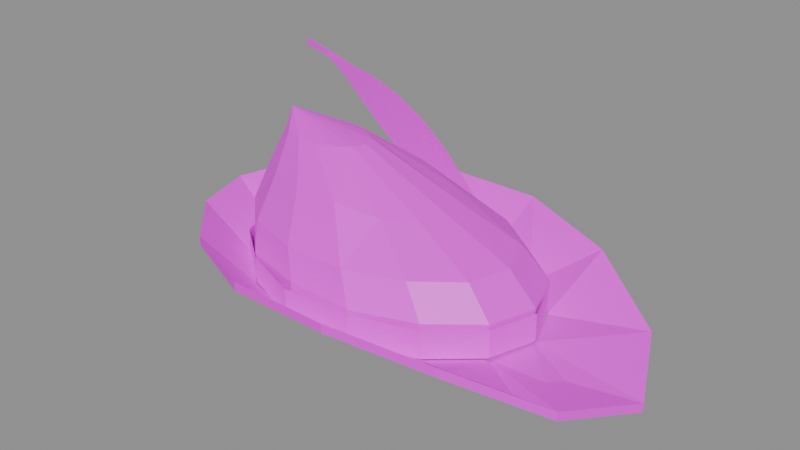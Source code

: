 # Source: gear.hat.blend  (saved by Blender 5.2.45; exported with 4.5.12 LTS)
import bpy
from mathutils import Matrix  # noqa: F401  (used for matrix-valued properties, if any)

bpy.ops.wm.read_factory_settings(use_empty=True)
scene = bpy.context.scene
scene.name = 'Scene'

# ---- images (referenced by path relative to the original .blend; pixels are not part of the script)
import os
ASSET_DIR = os.environ.get("B2B_ASSET_DIR", "")  # directory of the original .blend (textures are referenced by path, not embedded)
HERE = os.path.dirname(os.path.abspath(__file__))  # packed textures are extracted next to this script under _unpacked/

def load_image(name, relpath, width, height, colorspace="sRGB"):
    """Load a texture the original file referenced (path relative to the .blend, or extracted next to this script)."""
    p = next((c for c in (os.path.join(HERE, relpath), os.path.join(ASSET_DIR, relpath)) if relpath and os.path.exists(c)), "")
    if p:
        img = bpy.data.images.load(p, check_existing=True)
        img.name = name
    else:  # same state as the original file: an image datablock whose file is absent (Cycles renders it pink)
        img = bpy.data.images.new(name, width, height)
        img.source = "FILE"
        img.filepath = "//" + (relpath or name)
    img.colorspace_settings.name = colorspace
    return img
img_palette_png = load_image('palette.png', 'palette.png', 1024, 1024, 'sRGB')

# ---- materials (node trees are filled in below, after node groups)
mat_palette = bpy.data.materials.new('palette')

# ---- material node trees
mat_palette.use_nodes = True; mat_palette.node_tree.nodes.clear()
_N = mat_palette.node_tree.nodes; _L = mat_palette.node_tree.links
n0 = _N.new('ShaderNodeBsdfPrincipled'); n0.name = 'Principled BSDF'; n0.location = (-200, 100)
n0.inputs[10].default_value = 0.005
n1 = _N.new('ShaderNodeOutputMaterial'); n1.name = 'Material Output'; n1.location = (200, 100)
n2 = _N.new('ShaderNodeTexImage'); n2.name = 'Image Texture'; n2.location = (0, 0)
n2.image = img_palette_png
n2.interpolation = 'Closest'
_L.new(n0.outputs[0], n1.inputs[0])
_L.new(n2.outputs[0], n0.inputs[0])
n1.is_active_output = True

# ---- meshes
me_hat = bpy.data.meshes.new('hat')
me_hat.from_pydata([(0.135, 0.0, -0.055), (0.1193, 0.03914, -0.055), (0.08378, 0.07159, -0.055), (0.0302, 0.09018, -0.055), (-0.03091, 0.0923, -0.055), (-0.08349, 0.07135, -0.055), (-0.1248, 0.04095, -0.055), (-0.1358, 1.133e-17, -0.055), (-0.1246, -0.04089, -0.055), (-0.08338, -0.07125, -0.055), (-0.03056, -0.09125, -0.055), (0.02979, -0.08896, -0.055), (0.08473, -0.07241, -0.055), (0.1225, -0.04019, -0.055), (0.1369, 0.0, -0.025), (0.1236, 0.04057, -0.025), (0.08355, 0.0714, -0.025), (0.0306, 0.09137, -0.025), (-0.03029, 0.09044, -0.025), (-0.08702, 0.07436, -0.025), (-0.1226, 0.04024, -0.025), (-0.1358, 1.133e-17, -0.025), (-0.1217, -0.03993, -0.025), (-0.08593, -0.07343, -0.025), (-0.02974, -0.08879, -0.025), (0.03056, -0.09123, -0.025), (0.08444, -0.07216, -0.025), (0.1239, -0.04066, -0.025), (0.1122, 0.0, 0.0), (0.09996, 0.03594, 0.0), (0.065, 0.06437, 0.0), (0.01514, 0.07928, 0.0), (-0.03999, 0.08174, 0.0), (-0.08916, 0.0645, 0.0), (-0.1245, 0.03612, 0.0), (-0.1362, 1.014e-17, 0.0), (-0.1237, -0.03586, 0.0), (-0.09011, -0.0653, 0.0), (-0.03974, -0.08102, 0.0), (0.01574, -0.08102, 0.0), (0.06501, -0.06438, 0.0), (0.1011, -0.03632, 0.0), (0.0545, 0.0, 0.025), (0.04606, 0.02418, 0.02599), (0.02104, 0.04354, 0.02877), (-0.01528, 0.05353, 0.035), (-0.05442, 0.0527, 0.035), (-0.09105, 0.04354, 0.035), (-0.1149, 0.02385, 0.035), (-0.1227, 6.653e-18, 0.035), (-0.1139, -0.02353, 0.035), (-0.08948, -0.04233, 0.035), (-0.0547, -0.05347, 0.035), (-0.0153, -0.05346, 0.035), (0.02066, -0.04324, 0.02877), (0.04526, -0.02395, 0.02599), (-0.02994, 0.0, 0.062), (-0.03301, 0.01133, 0.062), (-0.04487, 0.02005, 0.062), (-0.06087, 0.02546, 0.062), (-0.07905, 0.02522, 0.062), (-0.09502, 0.01996, 0.062), (-0.1073, 0.01144, 0.062), (-0.1111, 3.205e-18, 0.062), (-0.1065, -0.01117, 0.062), (-0.09519, -0.02009, 0.062), (-0.07897, -0.02501, 0.062), (-0.06102, -0.02503, 0.062), (-0.04515, -0.01982, 0.062), (-0.03369, -0.01112, 0.062), (-0.11, 0.0, 0.075), (0.1383, 0.0, -0.053), (0.1222, 0.04031, -0.053), (0.0858, 0.07368, -0.053), (0.03096, 0.09288, -0.053), (-0.03167, 0.09503, -0.053), (-0.08557, 0.07348, -0.053), (-0.1278, 0.04216, -0.053), (-0.1391, 1.167e-17, -0.053), (-0.1277, -0.04211, -0.053), (-0.08547, -0.07339, -0.053), (-0.03134, -0.09403, -0.053), (0.03051, -0.09154, -0.053), (0.08692, -0.07464, -0.053), (0.1255, -0.0414, -0.053), (0.1383, 0.0, -0.029), (0.1224, 0.04038, -0.029), (0.08524, 0.0732, -0.029), (0.03086, 0.09259, -0.029), (-0.03139, 0.09419, -0.029), (-0.08546, 0.07338, -0.029), (-0.1265, 0.0417, -0.029), (-0.1384, 1.16e-17, -0.029), (-0.1269, -0.04185, -0.029), (-0.08571, -0.0736, -0.029), (-0.03151, -0.09453, -0.029), (0.03019, -0.09059, -0.029), (0.08754, -0.07517, -0.029), (0.125, -0.04122, -0.029), (0.01, 0.09752, -0.055), (0.045, 0.09752, -0.055), (0.045, 0.09752, -0.025), (0.01, 0.09752, -0.025), (0.1364, 0.0, -0.055), (0.2314, 0.0, -0.067), (0.2314, 0.0, -0.075), (0.1228, 0.04032, -0.055), (0.2003, 0.06575, -0.05169), (0.2003, 0.06575, -0.05969), (0.08501, 0.07265, -0.055), (0.1284, 0.1098, -0.02382), (0.1284, 0.1098, -0.03182), (0.03034, 0.09059, -0.055), (0.04481, 0.1338, -0.01063), (0.04481, 0.1338, -0.01863), (-0.03034, 0.09059, -0.055), (-0.04463, 0.1333, -0.01), (-0.04463, 0.1333, -0.018), (-0.08501, 0.07265, -0.055), (-0.1192, 0.1019, -0.01), (-0.1192, 0.1019, -0.018), (-0.1228, 0.04032, -0.055), (-0.1656, 0.05435, -0.01), (-0.1656, 0.05435, -0.018), (-0.1364, 1.138e-17, -0.055), (-0.1814, 1.514e-17, -0.01), (-0.1814, 1.514e-17, -0.018), (-0.1228, -0.04032, -0.055), (-0.1656, -0.05435, -0.01), (-0.1656, -0.05435, -0.018), (-0.08501, -0.07265, -0.055), (-0.1192, -0.1019, -0.01), (-0.1192, -0.1019, -0.018), (-0.03034, -0.09059, -0.055), (-0.04463, -0.1333, -0.01), (-0.04463, -0.1333, -0.018), (0.03034, -0.09059, -0.055), (0.04481, -0.1338, -0.01063), (0.04481, -0.1338, -0.01863), (0.08501, -0.07265, -0.055), (0.1284, -0.1098, -0.02382), (0.1284, -0.1098, -0.03182), (0.1228, -0.04032, -0.055), (0.2003, -0.06575, -0.05169), (0.2003, -0.06575, -0.05969), (0.0156, 0.09936, -0.0404), (0.02264, 0.09936, -0.03176), (0.0156, 0.09836, -0.0404), (0.02264, 0.09836, -0.03176), (-0.02051, 0.1031, -0.02562), (-0.003693, 0.1031, -0.002878), (-0.02051, 0.1021, -0.02562), (-0.003693, 0.1021, -0.002878), (-0.05364, 0.1069, -0.01175), (-0.03181, 0.1069, 0.02205), (-0.05364, 0.1059, -0.01175), (-0.03181, 0.1059, 0.02205), (-0.08353, 0.1106, 0.002838), (-0.06188, 0.1106, 0.04205), (-0.08353, 0.1096, 0.002838), (-0.06188, 0.1096, 0.04205), (-0.1107, 0.1144, 0.01914), (-0.09358, 0.1144, 0.05652), (-0.1107, 0.1134, 0.01914), (-0.09358, 0.1134, 0.05652), (-0.1364, 0.1181, 0.03729), (-0.1262, 0.1181, 0.06537), (-0.1364, 0.1171, 0.03729), (-0.1262, 0.1171, 0.06537), (-0.1622, 0.1219, 0.05643), (-0.1587, 0.1219, 0.06914), (-0.1622, 0.1209, 0.05643), (-0.1587, 0.1209, 0.06914), (-0.19, 0.1256, 0.07109), (-0.19, 0.1256, 0.07109), (-0.19, 0.1246, 0.07109), (-0.19, 0.1246, 0.07109), (-0.22, 0.1294, 0.075), (-0.22, 0.1294, 0.075), (-0.22, 0.1284, 0.075), (-0.22, 0.1284, 0.075), (0.02, 0.1009, -0.038), (-0.01, 0.1046, -0.01441), (-0.01, 0.1046, -0.008406), (0.02, 0.1009, -0.032), (0.02, 0.1024, -0.032), (-0.01, 0.1061, -0.008406), (-0.01, 0.1061, -0.01441), (0.02, 0.1024, -0.038), (-0.01, 0.1046, -0.01441), (-0.04, 0.1084, 0.006375), (-0.04, 0.1084, 0.01238), (-0.01, 0.1046, -0.008406), (-0.01, 0.1061, -0.008406), (-0.04, 0.1099, 0.01238), (-0.04, 0.1099, 0.006375), (-0.01, 0.1061, -0.01441), (-0.04, 0.1084, 0.006375), (-0.07, 0.1121, 0.02434), (-0.07, 0.1121, 0.03034), (-0.04, 0.1084, 0.01238), (-0.04, 0.1099, 0.01238), (-0.07, 0.1136, 0.03034), (-0.07, 0.1136, 0.02434), (-0.04, 0.1099, 0.006375), (-0.07, 0.1121, 0.02434), (-0.1, 0.1159, 0.0395), (-0.1, 0.1159, 0.0455), (-0.07, 0.1121, 0.03034), (-0.07, 0.1136, 0.03034), (-0.1, 0.1174, 0.0455), (-0.1, 0.1174, 0.0395), (-0.07, 0.1136, 0.02434), (-0.1, 0.1159, 0.0395), (-0.13, 0.1196, 0.05184), (-0.13, 0.1196, 0.05784), (-0.1, 0.1159, 0.0455), (-0.1, 0.1174, 0.0455), (-0.13, 0.1211, 0.05784), (-0.13, 0.1211, 0.05184), (-0.1, 0.1174, 0.0395), (-0.13, 0.1196, 0.05184), (-0.16, 0.1234, 0.06137), (-0.16, 0.1234, 0.06737), (-0.13, 0.1196, 0.05784), (-0.13, 0.1211, 0.05784), (-0.16, 0.1249, 0.06737), (-0.16, 0.1249, 0.06137), (-0.13, 0.1211, 0.05184), (-0.16, 0.1234, 0.06137), (-0.19, 0.1271, 0.06809), (-0.19, 0.1271, 0.07409), (-0.16, 0.1234, 0.06737), (-0.16, 0.1249, 0.06737), (-0.19, 0.1286, 0.07409), (-0.19, 0.1286, 0.06809), (-0.16, 0.1249, 0.06137), (-0.19, 0.1271, 0.06809), (-0.22, 0.1309, 0.072), (-0.22, 0.1309, 0.078), (-0.19, 0.1271, 0.07409), (-0.19, 0.1286, 0.07409), (-0.22, 0.1324, 0.078), (-0.22, 0.1324, 0.072), (-0.19, 0.1286, 0.06809)], [], [(0, 1, 15, 14), (1, 2, 16, 15), (2, 3, 17, 16), (3, 4, 18, 17), (4, 5, 19, 18), (5, 6, 20, 19), (6, 7, 21, 20), (7, 8, 22, 21), (8, 9, 23, 22), (9, 10, 24, 23), (10, 11, 25, 24), (11, 12, 26, 25), (12, 13, 27, 26), (13, 0, 14, 27), (14, 15, 29, 28), (15, 16, 30, 29), (16, 17, 31, 30), (17, 18, 32, 31), (18, 19, 33, 32), (19, 20, 34, 33), (20, 21, 35, 34), (21, 22, 36, 35), (22, 23, 37, 36), (23, 24, 38, 37), (24, 25, 39, 38), (25, 26, 40, 39), (26, 27, 41, 40), (27, 14, 28, 41), (28, 29, 43, 42), (29, 30, 44, 43), (30, 31, 45, 44), (31, 32, 46, 45), (32, 33, 47, 46), (33, 34, 48, 47), (34, 35, 49, 48), (35, 36, 50, 49), (36, 37, 51, 50), (37, 38, 52, 51), (38, 39, 53, 52), (39, 40, 54, 53), (40, 41, 55, 54), (41, 28, 42, 55), (42, 43, 57, 56), (43, 44, 58, 57), (44, 45, 59, 58), (45, 46, 60, 59), (46, 47, 61, 60), (47, 48, 62, 61), (48, 49, 63, 62), (49, 50, 64, 63), (50, 51, 65, 64), (51, 52, 66, 65), (52, 53, 67, 66), (53, 54, 68, 67), (54, 55, 69, 68), (55, 42, 56, 69), (56, 57, 70), (57, 58, 70), (58, 59, 70), (59, 60, 70), (60, 61, 70), (61, 62, 70), (62, 63, 70), (63, 64, 70), (64, 65, 70), (65, 66, 70), (66, 67, 70), (67, 68, 70), (68, 69, 70), (69, 56, 70), (71, 72, 86, 85), (72, 73, 87, 86), (73, 74, 88, 87), (74, 75, 89, 88), (75, 76, 90, 89), (76, 77, 91, 90), (77, 78, 92, 91), (78, 79, 93, 92), (79, 80, 94, 93), (80, 81, 95, 94), (81, 82, 96, 95), (82, 83, 97, 96), (83, 84, 98, 97), (84, 71, 85, 98), (99, 102, 101, 100), (103, 104, 107, 106), (104, 105, 108, 107), (105, 103, 106, 108), (106, 107, 110, 109), (107, 108, 111, 110), (108, 106, 109, 111), (109, 110, 113, 112), (110, 111, 114, 113), (111, 109, 112, 114), (112, 113, 116, 115), (113, 114, 117, 116), (114, 112, 115, 117), (115, 116, 119, 118), (116, 117, 120, 119), (117, 115, 118, 120), (118, 119, 122, 121), (119, 120, 123, 122), (120, 118, 121, 123), (121, 122, 125, 124), (122, 123, 126, 125), (123, 121, 124, 126), (124, 125, 128, 127), (125, 126, 129, 128), (126, 124, 127, 129), (127, 128, 131, 130), (128, 129, 132, 131), (129, 127, 130, 132), (130, 131, 134, 133), (131, 132, 135, 134), (132, 130, 133, 135), (133, 134, 137, 136), (134, 135, 138, 137), (135, 133, 136, 138), (136, 137, 140, 139), (137, 138, 141, 140), (138, 136, 139, 141), (139, 140, 143, 142), (140, 141, 144, 143), (141, 139, 142, 144), (142, 143, 104, 103), (143, 144, 105, 104), (144, 142, 103, 105), (145, 149, 150, 146), (148, 152, 151, 147), (149, 153, 154, 150), (152, 156, 155, 151), (153, 157, 158, 154), (156, 160, 159, 155), (157, 161, 162, 158), (160, 164, 163, 159), (161, 165, 166, 162), (164, 168, 167, 163), (165, 169, 170, 166), (168, 172, 171, 167), (169, 173, 174, 170), (172, 176, 175, 171), (173, 177, 178, 174), (176, 180, 179, 175), (181, 182, 183, 184), (185, 186, 187, 188), (189, 190, 191, 192), (193, 194, 195, 196), (197, 198, 199, 200), (201, 202, 203, 204), (205, 206, 207, 208), (209, 210, 211, 212), (213, 214, 215, 216), (217, 218, 219, 220), (221, 222, 223, 224), (225, 226, 227, 228), (229, 230, 231, 232), (233, 234, 235, 236), (237, 238, 239, 240), (241, 242, 243, 244)])
_uv = me_hat.uv_layers.new(name='UVMap')
_uv.uv.foreach_set('vector', [0.4375, 0.1667, 0.4375, 0.1667, 0.4375, 0.1667, 0.4375, 0.1667, 0.4375, 0.1667, 0.4375, 0.1667, 0.4375, 0.1667, 0.4375, 0.1667, 0.4375, 0.1667, 0.4375, 0.1667, 0.4375, 0.1667, 0.4375, 0.1667, 0.4375, 0.1667, 0.4375, 0.1667, 0.4375, 0.1667, 0.4375, 0.1667, 0.4375, 0.1667, 0.4375, 0.1667, 0.4375, 0.1667, 0.4375, 0.1667, 0.4375, 0.1667, 0.4375, 0.1667, 0.4375, 0.1667, 0.4375, 0.1667, 0.9375, 0.9444, 0.9375, 0.9444, 0.9375, 0.9444, 0.9375, 0.9444, 0.9375, 0.9444, 0.9375, 0.9444, 0.9375, 0.9444, 0.9375, 0.9444, 0.4375, 0.1667, 0.4375, 0.1667, 0.4375, 0.1667, 0.4375, 0.1667, 0.4375, 0.1667, 0.4375, 0.1667, 0.4375, 0.1667, 0.4375, 0.1667, 0.4375, 0.1667, 0.4375, 0.1667, 0.4375, 0.1667, 0.4375, 0.1667, 0.4375, 0.1667, 0.4375, 0.1667, 0.4375, 0.1667, 0.4375, 0.1667, 0.4375, 0.1667, 0.4375, 0.1667, 0.4375, 0.1667, 0.4375, 0.1667, 0.4375, 0.1667, 0.4375, 0.1667, 0.4375, 0.1667, 0.4375, 0.1667, 0.4375, 0.1667, 0.4375, 0.1667, 0.4375, 0.1667, 0.4375, 0.1667, 0.4375, 0.1667, 0.4375, 0.1667, 0.4375, 0.1667, 0.4375, 0.1667, 0.4375, 0.1667, 0.4375, 0.1667, 0.4375, 0.1667, 0.4375, 0.1667, 0.4375, 0.1667, 0.4375, 0.1667, 0.4375, 0.1667, 0.4375, 0.1667, 0.4375, 0.1667, 0.4375, 0.1667, 0.4375, 0.1667, 0.4375, 0.1667, 0.4375, 0.1667, 0.4375, 0.1667, 0.4375, 0.1667, 0.4375, 0.1667, 0.9375, 0.9444, 0.9375, 0.9444, 0.9375, 0.9444, 0.9375, 0.9444, 0.9375, 0.9444, 0.9375, 0.9444, 0.9375, 0.9444, 0.9375, 0.9444, 0.4375, 0.1667, 0.4375, 0.1667, 0.4375, 0.1667, 0.4375, 0.1667, 0.4375, 0.1667, 0.4375, 0.1667, 0.4375, 0.1667, 0.4375, 0.1667, 0.4375, 0.1667, 0.4375, 0.1667, 0.4375, 0.1667, 0.4375, 0.1667, 0.4375, 0.1667, 0.4375, 0.1667, 0.4375, 0.1667, 0.4375, 0.1667, 0.4375, 0.1667, 0.4375, 0.1667, 0.4375, 0.1667, 0.4375, 0.1667, 0.4375, 0.1667, 0.4375, 0.1667, 0.4375, 0.1667, 0.4375, 0.1667, 0.4375, 0.1667, 0.4375, 0.1667, 0.4375, 0.1667, 0.4375, 0.1667, 0.4375, 0.1667, 0.4375, 0.1667, 0.4375, 0.1667, 0.4375, 0.1667, 0.4375, 0.1667, 0.4375, 0.1667, 0.4375, 0.1667, 0.4375, 0.1667, 0.4375, 0.1667, 0.4375, 0.1667, 0.4375, 0.1667, 0.4375, 0.1667, 0.4375, 0.1667, 0.4375, 0.1667, 0.4375, 0.1667, 0.4375, 0.1667, 0.4375, 0.1667, 0.4375, 0.1667, 0.4375, 0.1667, 0.4375, 0.1667, 0.9375, 0.9444, 0.9375, 0.9444, 0.9375, 0.9444, 0.9375, 0.9444, 0.9375, 0.9444, 0.9375, 0.9444, 0.9375, 0.9444, 0.9375, 0.9444, 0.4375, 0.1667, 0.4375, 0.1667, 0.4375, 0.1667, 0.4375, 0.1667, 0.4375, 0.1667, 0.4375, 0.1667, 0.4375, 0.1667, 0.4375, 0.1667, 0.4375, 0.1667, 0.4375, 0.1667, 0.4375, 0.1667, 0.4375, 0.1667, 0.4375, 0.1667, 0.4375, 0.1667, 0.4375, 0.1667, 0.4375, 0.1667, 0.4375, 0.1667, 0.4375, 0.1667, 0.4375, 0.1667, 0.4375, 0.1667, 0.4375, 0.1667, 0.4375, 0.1667, 0.4375, 0.1667, 0.4375, 0.1667, 0.4375, 0.1667, 0.4375, 0.1667, 0.4375, 0.1667, 0.4375, 0.1667, 0.4375, 0.1667, 0.4375, 0.1667, 0.4375, 0.1667, 0.4375, 0.1667, 0.4375, 0.1667, 0.4375, 0.1667, 0.4375, 0.1667, 0.4375, 0.1667, 0.4375, 0.1667, 0.4375, 0.1667, 0.4375, 0.1667, 0.4375, 0.1667, 0.4375, 0.1667, 0.4375, 0.1667, 0.4375, 0.1667, 0.4375, 0.1667, 0.9375, 0.9444, 0.9375, 0.9444, 0.9375, 0.9444, 0.9375, 0.9444, 0.9375, 0.9444, 0.9375, 0.9444, 0.9375, 0.9444, 0.9375, 0.9444, 0.9375, 0.9444, 0.9375, 0.9444, 0.9375, 0.9444, 0.9375, 0.9444, 0.9375, 0.9444, 0.9375, 0.9444, 0.9375, 0.9444, 0.9375, 0.9444, 0.4375, 0.1667, 0.4375, 0.1667, 0.4375, 0.1667, 0.4375, 0.1667, 0.4375, 0.1667, 0.4375, 0.1667, 0.4375, 0.1667, 0.4375, 0.1667, 0.4375, 0.1667, 0.4375, 0.1667, 0.4375, 0.1667, 0.4375, 0.1667, 0.4375, 0.1667, 0.4375, 0.1667, 0.4375, 0.1667, 0.4375, 0.1667, 0.4375, 0.1667, 0.4375, 0.1667, 0.4375, 0.1667, 0.4375, 0.1667, 0.4375, 0.1667, 0.4375, 0.1667, 0.4375, 0.1667, 0.4375, 0.1667, 0.4375, 0.1667, 0.4375, 0.1667, 0.9375, 0.9444, 0.9375, 0.9444, 0.9375, 0.9444, 0.9375, 0.9444, 0.9375, 0.9444, 0.9375, 0.9444, 0.9375, 0.9444, 0.9375, 0.9444, 0.9375, 0.9444, 0.9375, 0.9444, 0.9375, 0.9444, 0.9375, 0.9444, 0.9375, 0.9444, 0.9375, 0.9444, 0.9375, 0.9444, 0.9375, 0.9444, 0.9375, 0.9444, 0.9375, 0.9444, 0.9375, 0.9444, 0.9375, 0.9444, 0.9375, 0.9444, 0.9375, 0.9444, 0.9375, 0.9444, 0.9375, 0.9444, 0.9375, 0.9444, 0.9375, 0.9444, 0.9375, 0.9444, 0.9375, 0.9444, 0.9375, 0.9444, 0.9375, 0.9444, 0.4375, 0.1667, 0.4375, 0.1667, 0.4375, 0.1667, 0.4375, 0.1667, 0.4375, 0.1667, 0.4375, 0.1667, 0.8125, 0.3889, 0.8125, 0.3889, 0.8125, 0.3889, 0.8125, 0.3889, 0.8125, 0.3889, 0.8125, 0.3889, 0.8125, 0.3889, 0.8125, 0.3889, 0.8125, 0.3889, 0.8125, 0.3889, 0.8125, 0.3889, 0.8125, 0.3889, 0.8125, 0.3889, 0.8125, 0.3889, 0.8125, 0.3889, 0.8125, 0.3889, 0.8125, 0.3889, 0.8125, 0.3889, 0.8125, 0.3889, 0.8125, 0.3889, 0.8125, 0.3889, 0.8125, 0.3889, 0.8125, 0.3889, 0.8125, 0.3889, 0.8125, 0.3889, 0.8125, 0.3889, 0.8125, 0.3889, 0.8125, 0.3889, 0.8125, 0.3889, 0.8125, 0.3889, 0.8125, 0.3889, 0.8125, 0.3889, 0.8125, 0.3889, 0.8125, 0.3889, 0.8125, 0.3889, 0.8125, 0.3889, 0.8125, 0.3889, 0.8125, 0.3889, 0.8125, 0.3889, 0.8125, 0.3889, 0.8125, 0.3889, 0.8125, 0.3889, 0.8125, 0.3889, 0.8125, 0.3889, 0.8125, 0.3889, 0.8125, 0.3889, 0.8125, 0.3889, 0.8125, 0.3889, 0.8125, 0.3889, 0.8125, 0.3889, 0.8125, 0.3889, 0.8125, 0.3889, 0.8125, 0.3889, 0.8125, 0.3889, 0.8125, 0.3889, 0.8125, 0.3889, 0.6875, 0.2778, 0.6875, 0.2778, 0.6875, 0.2778, 0.6875, 0.2778, 0.4375, 0.1667, 0.4375, 0.1667, 0.4375, 0.1667, 0.4375, 0.1667, 0.4375, 0.1667, 0.4375, 0.1667, 0.4375, 0.1667, 0.4375, 0.1667, 0.8125, 0.9444, 0.8125, 0.9444, 0.8125, 0.9444, 0.8125, 0.9444, 0.4375, 0.1667, 0.4375, 0.1667, 0.4375, 0.1667, 0.4375, 0.1667, 0.4375, 0.1667, 0.4375, 0.1667, 0.4375, 0.1667, 0.4375, 0.1667, 0.8125, 0.9444, 0.8125, 0.9444, 0.8125, 0.9444, 0.8125, 0.9444, 0.4375, 0.1667, 0.4375, 0.1667, 0.4375, 0.1667, 0.4375, 0.1667, 0.4375, 0.1667, 0.4375, 0.1667, 0.4375, 0.1667, 0.4375, 0.1667, 0.8125, 0.9444, 0.8125, 0.9444, 0.8125, 0.9444, 0.8125, 0.9444, 0.4375, 0.1667, 0.4375, 0.1667, 0.4375, 0.1667, 0.4375, 0.1667, 0.4375, 0.1667, 0.4375, 0.1667, 0.4375, 0.1667, 0.4375, 0.1667, 0.8125, 0.9444, 0.8125, 0.9444, 0.8125, 0.9444, 0.8125, 0.9444, 0.4375, 0.1667, 0.4375, 0.1667, 0.4375, 0.1667, 0.4375, 0.1667, 0.4375, 0.1667, 0.4375, 0.1667, 0.4375, 0.1667, 0.4375, 0.1667, 0.8125, 0.9444, 0.8125, 0.9444, 0.8125, 0.9444, 0.8125, 0.9444, 0.4375, 0.1667, 0.4375, 0.1667, 0.4375, 0.1667, 0.4375, 0.1667, 0.4375, 0.1667, 0.4375, 0.1667, 0.4375, 0.1667, 0.4375, 0.1667, 0.8125, 0.9444, 0.8125, 0.9444, 0.8125, 0.9444, 0.8125, 0.9444, 0.4375, 0.1667, 0.4375, 0.1667, 0.4375, 0.1667, 0.4375, 0.1667, 0.4375, 0.1667, 0.4375, 0.1667, 0.4375, 0.1667, 0.4375, 0.1667, 0.8125, 0.9444, 0.8125, 0.9444, 0.8125, 0.9444, 0.8125, 0.9444, 0.4375, 0.1667, 0.4375, 0.1667, 0.4375, 0.1667, 0.4375, 0.1667, 0.4375, 0.1667, 0.4375, 0.1667, 0.4375, 0.1667, 0.4375, 0.1667, 0.8125, 0.9444, 0.8125, 0.9444, 0.8125, 0.9444, 0.8125, 0.9444, 0.4375, 0.1667, 0.4375, 0.1667, 0.4375, 0.1667, 0.4375, 0.1667, 0.4375, 0.1667, 0.4375, 0.1667, 0.4375, 0.1667, 0.4375, 0.1667, 0.8125, 0.9444, 0.8125, 0.9444, 0.8125, 0.9444, 0.8125, 0.9444, 0.4375, 0.1667, 0.4375, 0.1667, 0.4375, 0.1667, 0.4375, 0.1667, 0.4375, 0.1667, 0.4375, 0.1667, 0.4375, 0.1667, 0.4375, 0.1667, 0.8125, 0.9444, 0.8125, 0.9444, 0.8125, 0.9444, 0.8125, 0.9444, 0.4375, 0.1667, 0.4375, 0.1667, 0.4375, 0.1667, 0.4375, 0.1667, 0.4375, 0.1667, 0.4375, 0.1667, 0.4375, 0.1667, 0.4375, 0.1667, 0.8125, 0.9444, 0.8125, 0.9444, 0.8125, 0.9444, 0.8125, 0.9444, 0.4375, 0.1667, 0.4375, 0.1667, 0.4375, 0.1667, 0.4375, 0.1667, 0.4375, 0.1667, 0.4375, 0.1667, 0.4375, 0.1667, 0.4375, 0.1667, 0.8125, 0.9444, 0.8125, 0.9444, 0.8125, 0.9444, 0.8125, 0.9444, 0.4375, 0.1667, 0.4375, 0.1667, 0.4375, 0.1667, 0.4375, 0.1667, 0.4375, 0.1667, 0.4375, 0.1667, 0.4375, 0.1667, 0.4375, 0.1667, 0.8125, 0.9444, 0.8125, 0.9444, 0.8125, 0.9444, 0.8125, 0.9444, 0.4375, 0.1667, 0.4375, 0.1667, 0.4375, 0.1667, 0.4375, 0.1667, 0.4375, 0.1667, 0.4375, 0.1667, 0.4375, 0.1667, 0.4375, 0.1667, 0.8125, 0.9444, 0.8125, 0.9444, 0.8125, 0.9444, 0.8125, 0.9444, 0.9375, 0.1667, 0.9375, 0.1667, 0.9375, 0.1667, 0.9375, 0.1667, 0.9375, 0.1667, 0.9375, 0.1667, 0.9375, 0.1667, 0.9375, 0.1667, 0.9375, 0.1667, 0.9375, 0.1667, 0.9375, 0.1667, 0.9375, 0.1667, 0.9375, 0.1667, 0.9375, 0.1667, 0.9375, 0.1667, 0.9375, 0.1667, 0.9375, 0.1667, 0.9375, 0.1667, 0.9375, 0.1667, 0.9375, 0.1667, 0.9375, 0.1667, 0.9375, 0.1667, 0.9375, 0.1667, 0.9375, 0.1667, 0.9375, 0.1667, 0.9375, 0.1667, 0.9375, 0.1667, 0.9375, 0.1667, 0.9375, 0.1667, 0.9375, 0.1667, 0.9375, 0.1667, 0.9375, 0.1667, 0.9375, 0.1667, 0.9375, 0.1667, 0.9375, 0.1667, 0.9375, 0.1667, 0.9375, 0.1667, 0.9375, 0.1667, 0.9375, 0.1667, 0.9375, 0.1667, 0.9375, 0.1667, 0.9375, 0.1667, 0.9375, 0.1667, 0.9375, 0.1667, 0.9375, 0.1667, 0.9375, 0.1667, 0.9375, 0.1667, 0.9375, 0.1667, 0.4375, 0.6111, 0.4375, 0.6111, 0.4375, 0.6111, 0.4375, 0.6111, 0.4375, 0.6111, 0.4375, 0.6111, 0.4375, 0.6111, 0.4375, 0.6111, 0.4375, 0.6111, 0.4375, 0.6111, 0.4375, 0.6111, 0.4375, 0.6111, 0.4375, 0.6111, 0.4375, 0.6111, 0.4375, 0.6111, 0.4375, 0.6111, 0.1875, 0.6111, 0.1875, 0.6111, 0.1875, 0.6111, 0.1875, 0.6111, 0.1875, 0.6111, 0.1875, 0.6111, 0.1875, 0.6111, 0.1875, 0.6111, 0.1875, 0.6111, 0.1875, 0.6111, 0.1875, 0.6111, 0.1875, 0.6111, 0.1875, 0.6111, 0.1875, 0.6111, 0.1875, 0.6111, 0.1875, 0.6111, 0.1875, 0.6111, 0.1875, 0.6111, 0.1875, 0.6111, 0.1875, 0.6111, 0.1875, 0.6111, 0.1875, 0.6111, 0.1875, 0.6111, 0.1875, 0.6111, 0.1875, 0.6111, 0.1875, 0.6111, 0.1875, 0.6111, 0.1875, 0.6111, 0.1875, 0.6111, 0.1875, 0.6111, 0.1875, 0.6111, 0.1875, 0.6111, 0.1875, 0.6111, 0.1875, 0.6111, 0.1875, 0.6111, 0.1875, 0.6111, 0.1875, 0.6111, 0.1875, 0.6111, 0.1875, 0.6111, 0.1875, 0.6111, 0.1875, 0.6111, 0.1875, 0.6111, 0.1875, 0.6111, 0.1875, 0.6111, 0.1875, 0.6111, 0.1875, 0.6111, 0.1875, 0.6111, 0.1875, 0.6111, 0.1875, 0.6111, 0.1875, 0.6111, 0.1875, 0.6111, 0.1875, 0.6111, 0.1875, 0.6111, 0.1875, 0.6111, 0.1875, 0.6111, 0.1875, 0.6111, 0.1875, 0.6111, 0.1875, 0.6111, 0.1875, 0.6111, 0.1875, 0.6111, 0.1875, 0.6111, 0.1875, 0.6111, 0.1875, 0.6111, 0.1875, 0.6111])
me_hat.materials.append(mat_palette)
me_hat.update()

# ---- objects
ob_hat = bpy.data.objects.new('hat', me_hat)

# ---- transforms, parenting, visibility, modifiers, constraints
ob_hat.location = (0.0, 0.0, 0.0)

# ---- collection membership
scene.collection.objects.link(ob_hat)

# ---- scene / render settings (as saved in the file)
scene.frame_start = 1; scene.frame_end = 250; scene.frame_set(1)
scene.render.engine = 'BLENDER_EEVEE_NEXT'
scene.render.bake_bias = 0.0
scene.render.bake_samples = 0
scene.render.compositor_device = 'GPU'
scene.eevee.use_volume_custom_range = False
scene.eevee.fast_gi_thickness_near = 0.1
scene.eevee.fast_gi_thickness_far = 0.0
scene.eevee.ray_tracing_options.screen_trace_thickness = 0.1
bpy.context.view_layer.update()

# ---- added for rendering (the .blend has no active camera and no usable light): camera, sun + grey world if the file has none
cam_auto = bpy.data.cameras.new('AutoCamera')
cam_auto.lens = 50.0
cam_auto.sensor_width = 36.0
cam_auto.clip_end = 1000.0
ob_auto_camera = bpy.data.objects.new('AutoCamera', cam_auto)
scene.collection.objects.link(ob_auto_camera)
ob_auto_camera.location = (0.511357, -0.606818, 0.406046)
ob_auto_camera.rotation_euler = (1.09748, -7.21219e-08, 0.694738)
scene.camera = ob_auto_camera
light_auto_sun = bpy.data.lights.new('AutoSun', 'SUN')
light_auto_sun.energy = 3.0
light_auto_sun.angle = 0.0523599
ob_auto_sun = bpy.data.objects.new('AutoSun', light_auto_sun)
scene.collection.objects.link(ob_auto_sun)
ob_auto_sun.rotation_euler = (0.872665, 0.174533, 0.523599)
if scene.world is None:
    world_auto = bpy.data.worlds.new('AutoWorld')
    world_auto.color = (0.3, 0.3, 0.3)
    scene.world = world_auto
bpy.context.view_layer.update()
